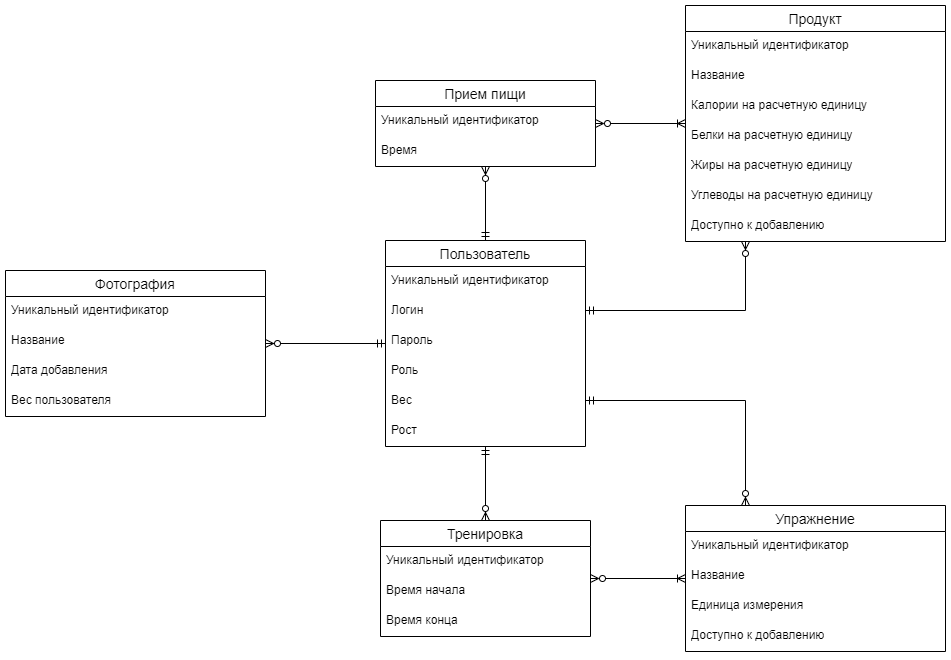

The diagram above was exported from draw.io. Its source (the exported page's mxGraphModel, read from the mxfile embedded in the PNG):
<mxGraphModel dx="1393" dy="1929" grid="1" gridSize="10" guides="1" tooltips="1" connect="1" arrows="1" fold="1" page="1" pageScale="1" pageWidth="827" pageHeight="1169" math="0" shadow="0">
  <root>
    <mxCell id="0" />
    <mxCell id="1" parent="0" />
    <mxCell id="mmyE2MnKe4w_R8I3gi0J-82" value="Пользователь" style="swimlane;fontStyle=0;childLayout=stackLayout;horizontal=1;startSize=26;horizontalStack=0;resizeParent=1;resizeParentMax=0;resizeLast=0;collapsible=1;marginBottom=0;align=center;fontSize=14;" parent="1" vertex="1">
      <mxGeometry x="740" y="130" width="200" height="206" as="geometry" />
    </mxCell>
    <mxCell id="mmyE2MnKe4w_R8I3gi0J-83" value="Уникальный идентификатор" style="text;strokeColor=none;fillColor=none;spacingLeft=4;spacingRight=4;overflow=hidden;rotatable=0;points=[[0,0.5],[1,0.5]];portConstraint=eastwest;fontSize=12;whiteSpace=wrap;html=1;" parent="mmyE2MnKe4w_R8I3gi0J-82" vertex="1">
      <mxGeometry y="26" width="200" height="30" as="geometry" />
    </mxCell>
    <mxCell id="mmyE2MnKe4w_R8I3gi0J-85" value="Логин" style="text;strokeColor=none;fillColor=none;spacingLeft=4;spacingRight=4;overflow=hidden;rotatable=0;points=[[0,0.5],[1,0.5]];portConstraint=eastwest;fontSize=12;whiteSpace=wrap;html=1;" parent="mmyE2MnKe4w_R8I3gi0J-82" vertex="1">
      <mxGeometry y="56" width="200" height="30" as="geometry" />
    </mxCell>
    <mxCell id="mmyE2MnKe4w_R8I3gi0J-87" value="Пароль" style="text;strokeColor=none;fillColor=none;spacingLeft=4;spacingRight=4;overflow=hidden;rotatable=0;points=[[0,0.5],[1,0.5]];portConstraint=eastwest;fontSize=12;whiteSpace=wrap;html=1;" parent="mmyE2MnKe4w_R8I3gi0J-82" vertex="1">
      <mxGeometry y="86" width="200" height="30" as="geometry" />
    </mxCell>
    <mxCell id="zo194ANZNyxuJwd2jLwg-5" value="Роль" style="text;strokeColor=none;fillColor=none;spacingLeft=4;spacingRight=4;overflow=hidden;rotatable=0;points=[[0,0.5],[1,0.5]];portConstraint=eastwest;fontSize=12;whiteSpace=wrap;html=1;" parent="mmyE2MnKe4w_R8I3gi0J-82" vertex="1">
      <mxGeometry y="116" width="200" height="30" as="geometry" />
    </mxCell>
    <mxCell id="mmyE2MnKe4w_R8I3gi0J-88" value="Вес" style="text;strokeColor=none;fillColor=none;spacingLeft=4;spacingRight=4;overflow=hidden;rotatable=0;points=[[0,0.5],[1,0.5]];portConstraint=eastwest;fontSize=12;whiteSpace=wrap;html=1;" parent="mmyE2MnKe4w_R8I3gi0J-82" vertex="1">
      <mxGeometry y="146" width="200" height="30" as="geometry" />
    </mxCell>
    <mxCell id="zo194ANZNyxuJwd2jLwg-1" value="Рост" style="text;strokeColor=none;fillColor=none;spacingLeft=4;spacingRight=4;overflow=hidden;rotatable=0;points=[[0,0.5],[1,0.5]];portConstraint=eastwest;fontSize=12;whiteSpace=wrap;html=1;" parent="mmyE2MnKe4w_R8I3gi0J-82" vertex="1">
      <mxGeometry y="176" width="200" height="30" as="geometry" />
    </mxCell>
    <mxCell id="mmyE2MnKe4w_R8I3gi0J-95" value="Упражнение" style="swimlane;fontStyle=0;childLayout=stackLayout;horizontal=1;startSize=26;horizontalStack=0;resizeParent=1;resizeParentMax=0;resizeLast=0;collapsible=1;marginBottom=0;align=center;fontSize=14;" parent="1" vertex="1">
      <mxGeometry x="1040" y="395" width="260" height="146" as="geometry" />
    </mxCell>
    <mxCell id="mmyE2MnKe4w_R8I3gi0J-96" value="Уникальный идентификатор" style="text;strokeColor=none;fillColor=none;spacingLeft=4;spacingRight=4;overflow=hidden;rotatable=0;points=[[0,0.5],[1,0.5]];portConstraint=eastwest;fontSize=12;whiteSpace=wrap;html=1;" parent="mmyE2MnKe4w_R8I3gi0J-95" vertex="1">
      <mxGeometry y="26" width="260" height="30" as="geometry" />
    </mxCell>
    <mxCell id="mmyE2MnKe4w_R8I3gi0J-97" value="Название" style="text;strokeColor=none;fillColor=none;spacingLeft=4;spacingRight=4;overflow=hidden;rotatable=0;points=[[0,0.5],[1,0.5]];portConstraint=eastwest;fontSize=12;whiteSpace=wrap;html=1;" parent="mmyE2MnKe4w_R8I3gi0J-95" vertex="1">
      <mxGeometry y="56" width="260" height="30" as="geometry" />
    </mxCell>
    <mxCell id="mmyE2MnKe4w_R8I3gi0J-98" value="Единица измерения" style="text;strokeColor=none;fillColor=none;spacingLeft=4;spacingRight=4;overflow=hidden;rotatable=0;points=[[0,0.5],[1,0.5]];portConstraint=eastwest;fontSize=12;whiteSpace=wrap;html=1;" parent="mmyE2MnKe4w_R8I3gi0J-95" vertex="1">
      <mxGeometry y="86" width="260" height="30" as="geometry" />
    </mxCell>
    <mxCell id="mmyE2MnKe4w_R8I3gi0J-99" value="Доступно к добавлению" style="text;strokeColor=none;fillColor=none;spacingLeft=4;spacingRight=4;overflow=hidden;rotatable=0;points=[[0,0.5],[1,0.5]];portConstraint=eastwest;fontSize=12;whiteSpace=wrap;html=1;" parent="mmyE2MnKe4w_R8I3gi0J-95" vertex="1">
      <mxGeometry y="116" width="260" height="30" as="geometry" />
    </mxCell>
    <mxCell id="mmyE2MnKe4w_R8I3gi0J-100" value="Продукт" style="swimlane;fontStyle=0;childLayout=stackLayout;horizontal=1;startSize=26;horizontalStack=0;resizeParent=1;resizeParentMax=0;resizeLast=0;collapsible=1;marginBottom=0;align=center;fontSize=14;" parent="1" vertex="1">
      <mxGeometry x="1040" y="-105" width="260" height="236" as="geometry" />
    </mxCell>
    <mxCell id="mmyE2MnKe4w_R8I3gi0J-101" value="Уникальный идентификатор" style="text;strokeColor=none;fillColor=none;spacingLeft=4;spacingRight=4;overflow=hidden;rotatable=0;points=[[0,0.5],[1,0.5]];portConstraint=eastwest;fontSize=12;whiteSpace=wrap;html=1;" parent="mmyE2MnKe4w_R8I3gi0J-100" vertex="1">
      <mxGeometry y="26" width="260" height="30" as="geometry" />
    </mxCell>
    <mxCell id="mmyE2MnKe4w_R8I3gi0J-102" value="Название" style="text;strokeColor=none;fillColor=none;spacingLeft=4;spacingRight=4;overflow=hidden;rotatable=0;points=[[0,0.5],[1,0.5]];portConstraint=eastwest;fontSize=12;whiteSpace=wrap;html=1;" parent="mmyE2MnKe4w_R8I3gi0J-100" vertex="1">
      <mxGeometry y="56" width="260" height="30" as="geometry" />
    </mxCell>
    <mxCell id="mmyE2MnKe4w_R8I3gi0J-107" value="Калории на расчетную единицу" style="text;strokeColor=none;fillColor=none;spacingLeft=4;spacingRight=4;overflow=hidden;rotatable=0;points=[[0,0.5],[1,0.5]];portConstraint=eastwest;fontSize=12;whiteSpace=wrap;html=1;" parent="mmyE2MnKe4w_R8I3gi0J-100" vertex="1">
      <mxGeometry y="86" width="260" height="30" as="geometry" />
    </mxCell>
    <mxCell id="mmyE2MnKe4w_R8I3gi0J-103" value="Белки на расчетную единицу" style="text;strokeColor=none;fillColor=none;spacingLeft=4;spacingRight=4;overflow=hidden;rotatable=0;points=[[0,0.5],[1,0.5]];portConstraint=eastwest;fontSize=12;whiteSpace=wrap;html=1;" parent="mmyE2MnKe4w_R8I3gi0J-100" vertex="1">
      <mxGeometry y="116" width="260" height="30" as="geometry" />
    </mxCell>
    <mxCell id="zo194ANZNyxuJwd2jLwg-3" value="Жиры на расчетную единицу" style="text;strokeColor=none;fillColor=none;spacingLeft=4;spacingRight=4;overflow=hidden;rotatable=0;points=[[0,0.5],[1,0.5]];portConstraint=eastwest;fontSize=12;whiteSpace=wrap;html=1;" parent="mmyE2MnKe4w_R8I3gi0J-100" vertex="1">
      <mxGeometry y="146" width="260" height="30" as="geometry" />
    </mxCell>
    <mxCell id="zo194ANZNyxuJwd2jLwg-4" value="Углеводы на расчетную единицу" style="text;strokeColor=none;fillColor=none;spacingLeft=4;spacingRight=4;overflow=hidden;rotatable=0;points=[[0,0.5],[1,0.5]];portConstraint=eastwest;fontSize=12;whiteSpace=wrap;html=1;" parent="mmyE2MnKe4w_R8I3gi0J-100" vertex="1">
      <mxGeometry y="176" width="260" height="30" as="geometry" />
    </mxCell>
    <mxCell id="mmyE2MnKe4w_R8I3gi0J-104" value="Доступно к добавлению" style="text;strokeColor=none;fillColor=none;spacingLeft=4;spacingRight=4;overflow=hidden;rotatable=0;points=[[0,0.5],[1,0.5]];portConstraint=eastwest;fontSize=12;whiteSpace=wrap;html=1;" parent="mmyE2MnKe4w_R8I3gi0J-100" vertex="1">
      <mxGeometry y="206" width="260" height="30" as="geometry" />
    </mxCell>
    <mxCell id="mmyE2MnKe4w_R8I3gi0J-108" value="Фотография" style="swimlane;fontStyle=0;childLayout=stackLayout;horizontal=1;startSize=26;horizontalStack=0;resizeParent=1;resizeParentMax=0;resizeLast=0;collapsible=1;marginBottom=0;align=center;fontSize=14;" parent="1" vertex="1">
      <mxGeometry x="360" y="160" width="260" height="146" as="geometry" />
    </mxCell>
    <mxCell id="mmyE2MnKe4w_R8I3gi0J-118" value="Уникальный идентификатор" style="text;strokeColor=none;fillColor=none;spacingLeft=4;spacingRight=4;overflow=hidden;rotatable=0;points=[[0,0.5],[1,0.5]];portConstraint=eastwest;fontSize=12;whiteSpace=wrap;html=1;" parent="mmyE2MnKe4w_R8I3gi0J-108" vertex="1">
      <mxGeometry y="26" width="260" height="30" as="geometry" />
    </mxCell>
    <mxCell id="zo194ANZNyxuJwd2jLwg-2" value="Название" style="text;strokeColor=none;fillColor=none;spacingLeft=4;spacingRight=4;overflow=hidden;rotatable=0;points=[[0,0.5],[1,0.5]];portConstraint=eastwest;fontSize=12;whiteSpace=wrap;html=1;" parent="mmyE2MnKe4w_R8I3gi0J-108" vertex="1">
      <mxGeometry y="56" width="260" height="30" as="geometry" />
    </mxCell>
    <mxCell id="mmyE2MnKe4w_R8I3gi0J-110" value="Дата добавления" style="text;strokeColor=none;fillColor=none;spacingLeft=4;spacingRight=4;overflow=hidden;rotatable=0;points=[[0,0.5],[1,0.5]];portConstraint=eastwest;fontSize=12;whiteSpace=wrap;html=1;" parent="mmyE2MnKe4w_R8I3gi0J-108" vertex="1">
      <mxGeometry y="86" width="260" height="30" as="geometry" />
    </mxCell>
    <mxCell id="mmyE2MnKe4w_R8I3gi0J-111" value="Вес пользователя" style="text;strokeColor=none;fillColor=none;spacingLeft=4;spacingRight=4;overflow=hidden;rotatable=0;points=[[0,0.5],[1,0.5]];portConstraint=eastwest;fontSize=12;whiteSpace=wrap;html=1;" parent="mmyE2MnKe4w_R8I3gi0J-108" vertex="1">
      <mxGeometry y="116" width="260" height="30" as="geometry" />
    </mxCell>
    <mxCell id="mmyE2MnKe4w_R8I3gi0J-114" value="Тренировка" style="swimlane;fontStyle=0;childLayout=stackLayout;horizontal=1;startSize=26;horizontalStack=0;resizeParent=1;resizeParentMax=0;resizeLast=0;collapsible=1;marginBottom=0;align=center;fontSize=14;" parent="1" vertex="1">
      <mxGeometry x="735" y="410" width="210" height="116" as="geometry" />
    </mxCell>
    <mxCell id="mmyE2MnKe4w_R8I3gi0J-115" value="Уникальный идентификатор" style="text;strokeColor=none;fillColor=none;spacingLeft=4;spacingRight=4;overflow=hidden;rotatable=0;points=[[0,0.5],[1,0.5]];portConstraint=eastwest;fontSize=12;whiteSpace=wrap;html=1;" parent="mmyE2MnKe4w_R8I3gi0J-114" vertex="1">
      <mxGeometry y="26" width="210" height="30" as="geometry" />
    </mxCell>
    <mxCell id="mmyE2MnKe4w_R8I3gi0J-117" value="Время начала" style="text;strokeColor=none;fillColor=none;spacingLeft=4;spacingRight=4;overflow=hidden;rotatable=0;points=[[0,0.5],[1,0.5]];portConstraint=eastwest;fontSize=12;whiteSpace=wrap;html=1;" parent="mmyE2MnKe4w_R8I3gi0J-114" vertex="1">
      <mxGeometry y="56" width="210" height="30" as="geometry" />
    </mxCell>
    <mxCell id="nRmULywX4yMJD0JYP7yo-10" value="Время конца" style="text;strokeColor=none;fillColor=none;spacingLeft=4;spacingRight=4;overflow=hidden;rotatable=0;points=[[0,0.5],[1,0.5]];portConstraint=eastwest;fontSize=12;whiteSpace=wrap;html=1;" parent="mmyE2MnKe4w_R8I3gi0J-114" vertex="1">
      <mxGeometry y="86" width="210" height="30" as="geometry" />
    </mxCell>
    <mxCell id="mmyE2MnKe4w_R8I3gi0J-120" value="Прием пищи" style="swimlane;fontStyle=0;childLayout=stackLayout;horizontal=1;startSize=26;horizontalStack=0;resizeParent=1;resizeParentMax=0;resizeLast=0;collapsible=1;marginBottom=0;align=center;fontSize=14;" parent="1" vertex="1">
      <mxGeometry x="730" y="-30" width="220" height="86" as="geometry" />
    </mxCell>
    <mxCell id="mmyE2MnKe4w_R8I3gi0J-121" value="Уникальный идентификатор" style="text;strokeColor=none;fillColor=none;spacingLeft=4;spacingRight=4;overflow=hidden;rotatable=0;points=[[0,0.5],[1,0.5]];portConstraint=eastwest;fontSize=12;whiteSpace=wrap;html=1;" parent="mmyE2MnKe4w_R8I3gi0J-120" vertex="1">
      <mxGeometry y="26" width="220" height="30" as="geometry" />
    </mxCell>
    <mxCell id="mmyE2MnKe4w_R8I3gi0J-124" value="Время" style="text;strokeColor=none;fillColor=none;spacingLeft=4;spacingRight=4;overflow=hidden;rotatable=0;points=[[0,0.5],[1,0.5]];portConstraint=eastwest;fontSize=12;whiteSpace=wrap;html=1;" parent="mmyE2MnKe4w_R8I3gi0J-120" vertex="1">
      <mxGeometry y="56" width="220" height="30" as="geometry" />
    </mxCell>
    <mxCell id="nRmULywX4yMJD0JYP7yo-1" value="" style="fontSize=12;html=1;endArrow=ERzeroToMany;startArrow=ERmandOne;rounded=0;" parent="1" source="mmyE2MnKe4w_R8I3gi0J-82" target="mmyE2MnKe4w_R8I3gi0J-120" edge="1">
      <mxGeometry width="100" height="100" relative="1" as="geometry">
        <mxPoint x="510" y="350" as="sourcePoint" />
        <mxPoint x="620" y="171" as="targetPoint" />
      </mxGeometry>
    </mxCell>
    <mxCell id="nRmULywX4yMJD0JYP7yo-2" value="" style="fontSize=12;html=1;endArrow=ERzeroToMany;startArrow=ERmandOne;rounded=0;" parent="1" source="mmyE2MnKe4w_R8I3gi0J-82" target="mmyE2MnKe4w_R8I3gi0J-114" edge="1">
      <mxGeometry width="100" height="100" relative="1" as="geometry">
        <mxPoint x="960" y="410" as="sourcePoint" />
        <mxPoint x="760" y="440" as="targetPoint" />
      </mxGeometry>
    </mxCell>
    <mxCell id="nRmULywX4yMJD0JYP7yo-7" value="" style="fontSize=12;html=1;endArrow=ERzeroToMany;startArrow=ERmandOne;rounded=0;" parent="1" source="mmyE2MnKe4w_R8I3gi0J-82" target="mmyE2MnKe4w_R8I3gi0J-108" edge="1">
      <mxGeometry width="100" height="100" relative="1" as="geometry">
        <mxPoint x="680" y="350" as="sourcePoint" />
        <mxPoint x="670" y="480" as="targetPoint" />
      </mxGeometry>
    </mxCell>
    <mxCell id="nRmULywX4yMJD0JYP7yo-8" value="" style="fontSize=12;html=1;endArrow=ERoneToMany;startArrow=ERzeroToMany;rounded=0;endFill=0;startFill=0;" parent="1" source="mmyE2MnKe4w_R8I3gi0J-120" target="mmyE2MnKe4w_R8I3gi0J-100" edge="1">
      <mxGeometry width="100" height="100" relative="1" as="geometry">
        <mxPoint x="950" y="-60" as="sourcePoint" />
        <mxPoint x="940" y="-80" as="targetPoint" />
      </mxGeometry>
    </mxCell>
    <mxCell id="nRmULywX4yMJD0JYP7yo-9" value="" style="fontSize=12;html=1;endArrow=ERoneToMany;startArrow=ERzeroToMany;rounded=0;endFill=0;startFill=0;" parent="1" source="mmyE2MnKe4w_R8I3gi0J-114" target="mmyE2MnKe4w_R8I3gi0J-95" edge="1">
      <mxGeometry width="100" height="100" relative="1" as="geometry">
        <mxPoint x="920" y="580" as="sourcePoint" />
        <mxPoint x="1020" y="540" as="targetPoint" />
      </mxGeometry>
    </mxCell>
    <mxCell id="nRmULywX4yMJD0JYP7yo-17" value="" style="edgeStyle=orthogonalEdgeStyle;fontSize=12;html=1;endArrow=ERzeroToMany;startArrow=ERmandOne;rounded=0;startFill=0;" parent="1" source="mmyE2MnKe4w_R8I3gi0J-82" target="mmyE2MnKe4w_R8I3gi0J-95" edge="1">
      <mxGeometry width="100" height="100" relative="1" as="geometry">
        <mxPoint x="1160" y="250" as="sourcePoint" />
        <mxPoint x="1340" y="290" as="targetPoint" />
        <Array as="points">
          <mxPoint x="1100" y="290" />
        </Array>
      </mxGeometry>
    </mxCell>
    <mxCell id="nRmULywX4yMJD0JYP7yo-18" value="" style="edgeStyle=orthogonalEdgeStyle;fontSize=12;html=1;endArrow=ERzeroToMany;startArrow=ERmandOne;rounded=0;startFill=0;" parent="1" source="mmyE2MnKe4w_R8I3gi0J-82" target="mmyE2MnKe4w_R8I3gi0J-100" edge="1">
      <mxGeometry width="100" height="100" relative="1" as="geometry">
        <mxPoint x="1000" y="160" as="sourcePoint" />
        <mxPoint x="1160" y="265" as="targetPoint" />
        <Array as="points">
          <mxPoint x="1100" y="200" />
        </Array>
      </mxGeometry>
    </mxCell>
  </root>
</mxGraphModel>